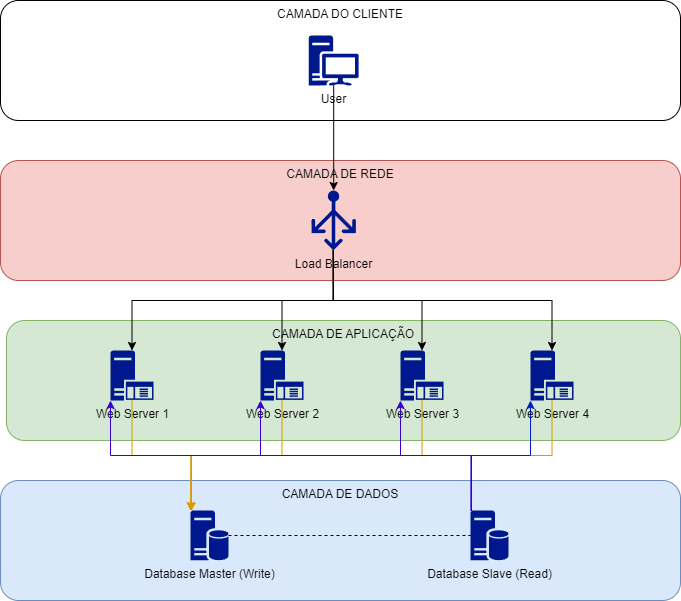

The diagram above was exported from draw.io. Its source (the exported page's mxGraphModel, read from the mxfile embedded in the PNG):
<mxGraphModel dx="1434" dy="844" grid="1" gridSize="10" guides="1" tooltips="1" connect="1" arrows="1" fold="1" page="1" pageScale="1" pageWidth="827" pageHeight="1169" math="0" shadow="0">
  <root>
    <mxCell id="0" />
    <mxCell id="1" parent="0" />
    <mxCell id="W_z0Jk9q-JvmuJH_w3dW-7" value="CAMADA DO CLIENTE" style="rounded=1;whiteSpace=wrap;html=1;verticalAlign=top;" parent="1" vertex="1">
      <mxGeometry x="80" y="40" width="680" height="120" as="geometry" />
    </mxCell>
    <mxCell id="W_z0Jk9q-JvmuJH_w3dW-8" value="CAMADA DE REDE" style="rounded=1;whiteSpace=wrap;html=1;fillColor=#f8cecc;strokeColor=#b85450;verticalAlign=top;" parent="1" vertex="1">
      <mxGeometry x="80" y="200" width="680" height="120" as="geometry" />
    </mxCell>
    <mxCell id="W_z0Jk9q-JvmuJH_w3dW-9" value="CAMADA DE APLICAÇÃO" style="rounded=1;whiteSpace=wrap;html=1;fillColor=#d5e8d4;strokeColor=#82b366;verticalAlign=top;" parent="1" vertex="1">
      <mxGeometry x="86" y="360" width="674" height="120" as="geometry" />
    </mxCell>
    <mxCell id="W_z0Jk9q-JvmuJH_w3dW-10" value="CAMADA DE DADOS" style="rounded=1;whiteSpace=wrap;html=1;fillColor=#dae8fc;strokeColor=#6c8ebf;horizontal=1;verticalAlign=top;" parent="1" vertex="1">
      <mxGeometry x="80" y="520" width="680" height="120" as="geometry" />
    </mxCell>
    <mxCell id="W_z0Jk9q-JvmuJH_w3dW-11" value="Load Balancer&lt;div&gt;&lt;br&gt;&lt;/div&gt;" style="sketch=0;aspect=fixed;pointerEvents=1;shadow=0;dashed=0;html=1;strokeColor=none;labelPosition=center;verticalLabelPosition=bottom;verticalAlign=top;align=center;fillColor=#00188D;shape=mxgraph.azure.load_balancer_generic" parent="1" vertex="1">
      <mxGeometry x="390.99999999999994" y="230" width="44.4" height="60" as="geometry" />
    </mxCell>
    <mxCell id="W_z0Jk9q-JvmuJH_w3dW-17" value="Web Server 1" style="sketch=0;aspect=fixed;pointerEvents=1;shadow=0;dashed=0;html=1;strokeColor=none;labelPosition=center;verticalLabelPosition=bottom;verticalAlign=top;align=center;fillColor=#00188D;shape=mxgraph.mscae.enterprise.application_server" parent="1" vertex="1">
      <mxGeometry x="190" y="390" width="43" height="50" as="geometry" />
    </mxCell>
    <mxCell id="W_z0Jk9q-JvmuJH_w3dW-18" value="Web Server 2" style="sketch=0;aspect=fixed;pointerEvents=1;shadow=0;dashed=0;html=1;strokeColor=none;labelPosition=center;verticalLabelPosition=bottom;verticalAlign=top;align=center;fillColor=#00188D;shape=mxgraph.mscae.enterprise.application_server" parent="1" vertex="1">
      <mxGeometry x="340" y="390" width="43" height="50" as="geometry" />
    </mxCell>
    <mxCell id="W_z0Jk9q-JvmuJH_w3dW-33" style="edgeStyle=orthogonalEdgeStyle;rounded=0;orthogonalLoop=1;jettySize=auto;html=1;exitX=0.5;exitY=0.99;exitDx=0;exitDy=0;exitPerimeter=0;fillColor=#ffcd28;strokeColor=#d79b00;gradientColor=#ffa500;" parent="1" source="W_z0Jk9q-JvmuJH_w3dW-19" edge="1">
      <mxGeometry relative="1" as="geometry">
        <mxPoint x="270" y="550" as="targetPoint" />
      </mxGeometry>
    </mxCell>
    <mxCell id="W_z0Jk9q-JvmuJH_w3dW-19" value="Web Server 3" style="sketch=0;aspect=fixed;pointerEvents=1;shadow=0;dashed=0;html=1;strokeColor=none;labelPosition=center;verticalLabelPosition=bottom;verticalAlign=top;align=center;fillColor=#00188D;shape=mxgraph.mscae.enterprise.application_server" parent="1" vertex="1">
      <mxGeometry x="480" y="390" width="43" height="50" as="geometry" />
    </mxCell>
    <mxCell id="W_z0Jk9q-JvmuJH_w3dW-20" value="Web Server 4&lt;div&gt;&lt;br&gt;&lt;/div&gt;" style="sketch=0;aspect=fixed;pointerEvents=1;shadow=0;dashed=0;html=1;strokeColor=none;labelPosition=center;verticalLabelPosition=bottom;verticalAlign=top;align=center;fillColor=#00188D;shape=mxgraph.mscae.enterprise.application_server" parent="1" vertex="1">
      <mxGeometry x="610" y="390" width="43" height="50" as="geometry" />
    </mxCell>
    <mxCell id="W_z0Jk9q-JvmuJH_w3dW-23" value="Database Master (Write)" style="sketch=0;aspect=fixed;pointerEvents=1;shadow=0;dashed=0;html=1;strokeColor=none;labelPosition=center;verticalLabelPosition=bottom;verticalAlign=top;align=center;fillColor=#00188D;shape=mxgraph.mscae.enterprise.database_server" parent="1" vertex="1">
      <mxGeometry x="270" y="550" width="38" height="50" as="geometry" />
    </mxCell>
    <mxCell id="W_z0Jk9q-JvmuJH_w3dW-24" value="Database Slave (Read)" style="sketch=0;aspect=fixed;pointerEvents=1;shadow=0;dashed=0;html=1;strokeColor=none;labelPosition=center;verticalLabelPosition=bottom;verticalAlign=top;align=center;fillColor=#00188D;shape=mxgraph.mscae.enterprise.database_server" parent="1" vertex="1">
      <mxGeometry x="550" y="550" width="38" height="50" as="geometry" />
    </mxCell>
    <mxCell id="W_z0Jk9q-JvmuJH_w3dW-27" style="edgeStyle=orthogonalEdgeStyle;rounded=0;orthogonalLoop=1;jettySize=auto;html=1;exitX=0.49;exitY=1;exitDx=0;exitDy=0;exitPerimeter=0;entryX=0.5;entryY=0;entryDx=0;entryDy=0;entryPerimeter=0;" parent="1" source="W_z0Jk9q-JvmuJH_w3dW-11" target="W_z0Jk9q-JvmuJH_w3dW-17" edge="1">
      <mxGeometry relative="1" as="geometry" />
    </mxCell>
    <mxCell id="W_z0Jk9q-JvmuJH_w3dW-28" style="edgeStyle=orthogonalEdgeStyle;rounded=0;orthogonalLoop=1;jettySize=auto;html=1;exitX=0.49;exitY=1;exitDx=0;exitDy=0;exitPerimeter=0;entryX=0.5;entryY=0;entryDx=0;entryDy=0;entryPerimeter=0;" parent="1" source="W_z0Jk9q-JvmuJH_w3dW-11" target="W_z0Jk9q-JvmuJH_w3dW-18" edge="1">
      <mxGeometry relative="1" as="geometry" />
    </mxCell>
    <mxCell id="W_z0Jk9q-JvmuJH_w3dW-29" style="edgeStyle=orthogonalEdgeStyle;rounded=0;orthogonalLoop=1;jettySize=auto;html=1;exitX=0.49;exitY=1;exitDx=0;exitDy=0;exitPerimeter=0;entryX=0.5;entryY=0;entryDx=0;entryDy=0;entryPerimeter=0;" parent="1" source="W_z0Jk9q-JvmuJH_w3dW-11" target="W_z0Jk9q-JvmuJH_w3dW-19" edge="1">
      <mxGeometry relative="1" as="geometry" />
    </mxCell>
    <mxCell id="W_z0Jk9q-JvmuJH_w3dW-30" style="edgeStyle=orthogonalEdgeStyle;rounded=0;orthogonalLoop=1;jettySize=auto;html=1;exitX=0.49;exitY=1;exitDx=0;exitDy=0;exitPerimeter=0;entryX=0.5;entryY=0;entryDx=0;entryDy=0;entryPerimeter=0;" parent="1" source="W_z0Jk9q-JvmuJH_w3dW-11" target="W_z0Jk9q-JvmuJH_w3dW-20" edge="1">
      <mxGeometry relative="1" as="geometry" />
    </mxCell>
    <mxCell id="W_z0Jk9q-JvmuJH_w3dW-31" style="edgeStyle=orthogonalEdgeStyle;rounded=0;orthogonalLoop=1;jettySize=auto;html=1;exitX=0.5;exitY=0.99;exitDx=0;exitDy=0;exitPerimeter=0;entryX=0.02;entryY=0.01;entryDx=0;entryDy=0;entryPerimeter=0;fillColor=#ffcd28;strokeColor=#d79b00;gradientColor=#ffa500;" parent="1" source="W_z0Jk9q-JvmuJH_w3dW-17" target="W_z0Jk9q-JvmuJH_w3dW-23" edge="1">
      <mxGeometry relative="1" as="geometry" />
    </mxCell>
    <mxCell id="W_z0Jk9q-JvmuJH_w3dW-32" style="edgeStyle=orthogonalEdgeStyle;rounded=0;orthogonalLoop=1;jettySize=auto;html=1;exitX=0.5;exitY=0.99;exitDx=0;exitDy=0;exitPerimeter=0;entryX=0.02;entryY=0.01;entryDx=0;entryDy=0;entryPerimeter=0;fillColor=#ffcd28;strokeColor=#d79b00;gradientColor=#ffa500;" parent="1" source="W_z0Jk9q-JvmuJH_w3dW-18" target="W_z0Jk9q-JvmuJH_w3dW-23" edge="1">
      <mxGeometry relative="1" as="geometry" />
    </mxCell>
    <mxCell id="W_z0Jk9q-JvmuJH_w3dW-34" style="edgeStyle=orthogonalEdgeStyle;rounded=0;orthogonalLoop=1;jettySize=auto;html=1;exitX=0.5;exitY=0.99;exitDx=0;exitDy=0;exitPerimeter=0;entryX=0.02;entryY=0.01;entryDx=0;entryDy=0;entryPerimeter=0;fillColor=#ffcd28;strokeColor=#d79b00;gradientColor=#ffa500;" parent="1" source="W_z0Jk9q-JvmuJH_w3dW-20" target="W_z0Jk9q-JvmuJH_w3dW-23" edge="1">
      <mxGeometry relative="1" as="geometry" />
    </mxCell>
    <mxCell id="W_z0Jk9q-JvmuJH_w3dW-40" value="" style="endArrow=none;dashed=1;html=1;rounded=0;entryX=0;entryY=0.5;entryDx=0;entryDy=0;entryPerimeter=0;exitX=1;exitY=0.5;exitDx=0;exitDy=0;exitPerimeter=0;" parent="1" source="W_z0Jk9q-JvmuJH_w3dW-23" target="W_z0Jk9q-JvmuJH_w3dW-24" edge="1">
      <mxGeometry width="50" height="50" relative="1" as="geometry">
        <mxPoint x="308" y="580" as="sourcePoint" />
        <mxPoint x="358" y="530" as="targetPoint" />
      </mxGeometry>
    </mxCell>
    <mxCell id="W_z0Jk9q-JvmuJH_w3dW-41" value="User" style="sketch=0;aspect=fixed;pointerEvents=1;shadow=0;dashed=0;html=1;strokeColor=none;labelPosition=center;verticalLabelPosition=bottom;verticalAlign=top;align=center;fillColor=#00188D;shape=mxgraph.mscae.enterprise.workstation_client" parent="1" vertex="1">
      <mxGeometry x="388.2" y="75" width="50" height="50" as="geometry" />
    </mxCell>
    <mxCell id="W_z0Jk9q-JvmuJH_w3dW-42" style="edgeStyle=orthogonalEdgeStyle;rounded=0;orthogonalLoop=1;jettySize=auto;html=1;exitX=0.5;exitY=1;exitDx=0;exitDy=0;exitPerimeter=0;entryX=0.5;entryY=0;entryDx=0;entryDy=0;entryPerimeter=0;" parent="1" source="W_z0Jk9q-JvmuJH_w3dW-41" target="W_z0Jk9q-JvmuJH_w3dW-11" edge="1">
      <mxGeometry relative="1" as="geometry" />
    </mxCell>
    <mxCell id="GTPjhxBC1vTgny2kPDkh-1" style="edgeStyle=orthogonalEdgeStyle;rounded=0;orthogonalLoop=1;jettySize=auto;html=1;exitX=0.02;exitY=0.01;exitDx=0;exitDy=0;exitPerimeter=0;entryX=0;entryY=1;entryDx=0;entryDy=0;entryPerimeter=0;fillColor=#0050ef;strokeColor=#001DBC;" edge="1" parent="1" source="W_z0Jk9q-JvmuJH_w3dW-24" target="W_z0Jk9q-JvmuJH_w3dW-20">
      <mxGeometry relative="1" as="geometry" />
    </mxCell>
    <mxCell id="GTPjhxBC1vTgny2kPDkh-2" style="edgeStyle=orthogonalEdgeStyle;rounded=0;orthogonalLoop=1;jettySize=auto;html=1;exitX=0.02;exitY=0.01;exitDx=0;exitDy=0;exitPerimeter=0;entryX=0;entryY=1;entryDx=0;entryDy=0;entryPerimeter=0;fillColor=#6a00ff;strokeColor=#3700CC;" edge="1" parent="1" source="W_z0Jk9q-JvmuJH_w3dW-24" target="W_z0Jk9q-JvmuJH_w3dW-19">
      <mxGeometry relative="1" as="geometry" />
    </mxCell>
    <mxCell id="GTPjhxBC1vTgny2kPDkh-3" style="edgeStyle=orthogonalEdgeStyle;rounded=0;orthogonalLoop=1;jettySize=auto;html=1;exitX=0.02;exitY=0.01;exitDx=0;exitDy=0;exitPerimeter=0;entryX=0;entryY=1;entryDx=0;entryDy=0;entryPerimeter=0;fillColor=#6a00ff;strokeColor=#3700CC;" edge="1" parent="1" source="W_z0Jk9q-JvmuJH_w3dW-24" target="W_z0Jk9q-JvmuJH_w3dW-18">
      <mxGeometry relative="1" as="geometry" />
    </mxCell>
    <mxCell id="GTPjhxBC1vTgny2kPDkh-4" style="edgeStyle=orthogonalEdgeStyle;rounded=0;orthogonalLoop=1;jettySize=auto;html=1;exitX=0.02;exitY=0.01;exitDx=0;exitDy=0;exitPerimeter=0;entryX=0;entryY=1;entryDx=0;entryDy=0;entryPerimeter=0;fillColor=#6a00ff;strokeColor=#3700CC;" edge="1" parent="1" source="W_z0Jk9q-JvmuJH_w3dW-24" target="W_z0Jk9q-JvmuJH_w3dW-17">
      <mxGeometry relative="1" as="geometry" />
    </mxCell>
  </root>
</mxGraphModel>